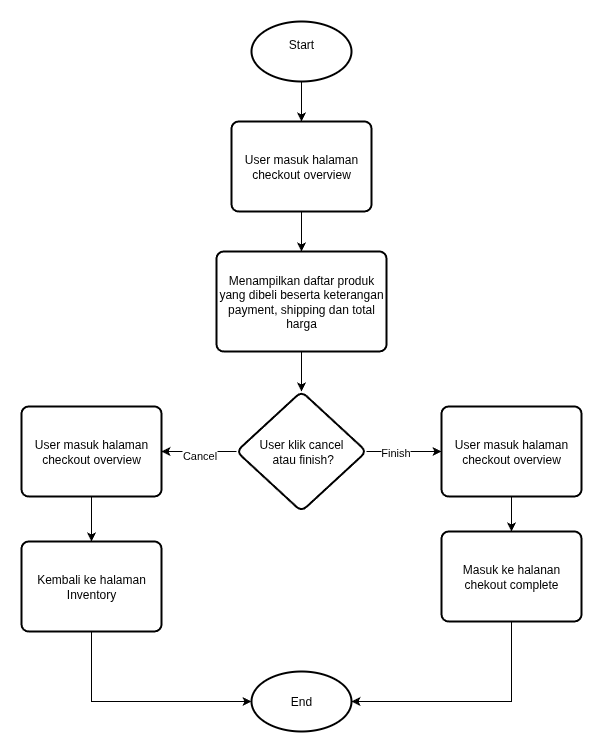

The diagram above was exported from draw.io. Its source (the exported page's mxGraphModel, read from the mxfile embedded in the PNG):
<mxGraphModel dx="1360" dy="879" grid="1" gridSize="10" guides="1" tooltips="1" connect="1" arrows="1" fold="1" page="1" pageScale="1" pageWidth="850" pageHeight="1100" math="0" shadow="0">
  <root>
    <mxCell id="0" />
    <mxCell id="1" parent="0" />
    <mxCell id="5FqKE2QV93xEuy0R0Fwz-3" value="" style="edgeStyle=orthogonalEdgeStyle;rounded=0;orthogonalLoop=1;jettySize=auto;html=1;" edge="1" parent="1" source="N5F-ZVazX_CMIoe7JEBM-3" target="5FqKE2QV93xEuy0R0Fwz-1">
      <mxGeometry relative="1" as="geometry" />
    </mxCell>
    <mxCell id="N5F-ZVazX_CMIoe7JEBM-3" value="Start&lt;div&gt;&lt;br&gt;&lt;/div&gt;" style="strokeWidth=2;html=1;shape=mxgraph.flowchart.start_1;whiteSpace=wrap;" vertex="1" parent="1">
      <mxGeometry x="390" y="140" width="100" height="60" as="geometry" />
    </mxCell>
    <mxCell id="5FqKE2QV93xEuy0R0Fwz-4" value="" style="edgeStyle=orthogonalEdgeStyle;rounded=0;orthogonalLoop=1;jettySize=auto;html=1;" edge="1" parent="1" source="5FqKE2QV93xEuy0R0Fwz-1" target="5FqKE2QV93xEuy0R0Fwz-2">
      <mxGeometry relative="1" as="geometry" />
    </mxCell>
    <mxCell id="5FqKE2QV93xEuy0R0Fwz-1" value="&lt;div&gt;User masuk halaman checkout overview&lt;/div&gt;" style="rounded=1;whiteSpace=wrap;html=1;absoluteArcSize=1;arcSize=14;strokeWidth=2;" vertex="1" parent="1">
      <mxGeometry x="370" y="240" width="140" height="90" as="geometry" />
    </mxCell>
    <mxCell id="5FqKE2QV93xEuy0R0Fwz-6" value="" style="edgeStyle=orthogonalEdgeStyle;rounded=0;orthogonalLoop=1;jettySize=auto;html=1;" edge="1" parent="1" source="5FqKE2QV93xEuy0R0Fwz-2" target="5FqKE2QV93xEuy0R0Fwz-5">
      <mxGeometry relative="1" as="geometry" />
    </mxCell>
    <mxCell id="5FqKE2QV93xEuy0R0Fwz-2" value="&lt;div&gt;Menampilkan daftar produk yang dibeli beserta keterangan payment, shipping dan total harga&lt;/div&gt;" style="rounded=1;whiteSpace=wrap;html=1;absoluteArcSize=1;arcSize=14;strokeWidth=2;" vertex="1" parent="1">
      <mxGeometry x="355" y="370" width="170" height="100" as="geometry" />
    </mxCell>
    <mxCell id="5FqKE2QV93xEuy0R0Fwz-9" value="" style="edgeStyle=orthogonalEdgeStyle;rounded=0;orthogonalLoop=1;jettySize=auto;html=1;" edge="1" parent="1" source="5FqKE2QV93xEuy0R0Fwz-5" target="5FqKE2QV93xEuy0R0Fwz-7">
      <mxGeometry relative="1" as="geometry" />
    </mxCell>
    <mxCell id="5FqKE2QV93xEuy0R0Fwz-12" value="Finish" style="edgeLabel;html=1;align=center;verticalAlign=middle;resizable=0;points=[];" vertex="1" connectable="0" parent="5FqKE2QV93xEuy0R0Fwz-9">
      <mxGeometry x="-0.2533" relative="1" as="geometry">
        <mxPoint as="offset" />
      </mxGeometry>
    </mxCell>
    <mxCell id="5FqKE2QV93xEuy0R0Fwz-10" value="" style="edgeStyle=orthogonalEdgeStyle;rounded=0;orthogonalLoop=1;jettySize=auto;html=1;" edge="1" parent="1" source="5FqKE2QV93xEuy0R0Fwz-5" target="5FqKE2QV93xEuy0R0Fwz-8">
      <mxGeometry relative="1" as="geometry" />
    </mxCell>
    <mxCell id="5FqKE2QV93xEuy0R0Fwz-15" value="Cancel" style="edgeLabel;html=1;align=center;verticalAlign=middle;resizable=0;points=[];" vertex="1" connectable="0" parent="5FqKE2QV93xEuy0R0Fwz-10">
      <mxGeometry x="0.0133" y="3" relative="1" as="geometry">
        <mxPoint as="offset" />
      </mxGeometry>
    </mxCell>
    <mxCell id="5FqKE2QV93xEuy0R0Fwz-5" value="User klik cancel&lt;div&gt;&amp;nbsp;atau finish?&lt;/div&gt;" style="rhombus;whiteSpace=wrap;html=1;rounded=1;absoluteArcSize=1;arcSize=14;strokeWidth=2;" vertex="1" parent="1">
      <mxGeometry x="375" y="510" width="130" height="120" as="geometry" />
    </mxCell>
    <mxCell id="5FqKE2QV93xEuy0R0Fwz-19" value="" style="edgeStyle=orthogonalEdgeStyle;rounded=0;orthogonalLoop=1;jettySize=auto;html=1;" edge="1" parent="1" source="5FqKE2QV93xEuy0R0Fwz-7" target="5FqKE2QV93xEuy0R0Fwz-18">
      <mxGeometry relative="1" as="geometry" />
    </mxCell>
    <mxCell id="5FqKE2QV93xEuy0R0Fwz-7" value="&lt;div&gt;User masuk halaman checkout overview&lt;/div&gt;" style="rounded=1;whiteSpace=wrap;html=1;absoluteArcSize=1;arcSize=14;strokeWidth=2;" vertex="1" parent="1">
      <mxGeometry x="580" y="525" width="140" height="90" as="geometry" />
    </mxCell>
    <mxCell id="5FqKE2QV93xEuy0R0Fwz-17" value="" style="edgeStyle=orthogonalEdgeStyle;rounded=0;orthogonalLoop=1;jettySize=auto;html=1;" edge="1" parent="1" source="5FqKE2QV93xEuy0R0Fwz-8" target="5FqKE2QV93xEuy0R0Fwz-16">
      <mxGeometry relative="1" as="geometry" />
    </mxCell>
    <mxCell id="5FqKE2QV93xEuy0R0Fwz-8" value="&lt;div&gt;User masuk halaman checkout overview&lt;/div&gt;" style="rounded=1;whiteSpace=wrap;html=1;absoluteArcSize=1;arcSize=14;strokeWidth=2;" vertex="1" parent="1">
      <mxGeometry x="160" y="525" width="140" height="90" as="geometry" />
    </mxCell>
    <mxCell id="5FqKE2QV93xEuy0R0Fwz-22" style="edgeStyle=orthogonalEdgeStyle;rounded=0;orthogonalLoop=1;jettySize=auto;html=1;" edge="1" parent="1" source="5FqKE2QV93xEuy0R0Fwz-16" target="5FqKE2QV93xEuy0R0Fwz-20">
      <mxGeometry relative="1" as="geometry">
        <Array as="points">
          <mxPoint x="230" y="820" />
        </Array>
      </mxGeometry>
    </mxCell>
    <mxCell id="5FqKE2QV93xEuy0R0Fwz-16" value="&lt;div&gt;Kembali ke halaman Inventory&lt;/div&gt;" style="rounded=1;whiteSpace=wrap;html=1;absoluteArcSize=1;arcSize=14;strokeWidth=2;" vertex="1" parent="1">
      <mxGeometry x="160" y="660" width="140" height="90" as="geometry" />
    </mxCell>
    <mxCell id="5FqKE2QV93xEuy0R0Fwz-21" style="edgeStyle=orthogonalEdgeStyle;rounded=0;orthogonalLoop=1;jettySize=auto;html=1;" edge="1" parent="1" source="5FqKE2QV93xEuy0R0Fwz-18" target="5FqKE2QV93xEuy0R0Fwz-20">
      <mxGeometry relative="1" as="geometry">
        <Array as="points">
          <mxPoint x="650" y="820" />
        </Array>
      </mxGeometry>
    </mxCell>
    <mxCell id="5FqKE2QV93xEuy0R0Fwz-18" value="Masuk ke halanan chekout complete" style="rounded=1;whiteSpace=wrap;html=1;absoluteArcSize=1;arcSize=14;strokeWidth=2;" vertex="1" parent="1">
      <mxGeometry x="580" y="650" width="140" height="90" as="geometry" />
    </mxCell>
    <mxCell id="5FqKE2QV93xEuy0R0Fwz-20" value="End" style="strokeWidth=2;html=1;shape=mxgraph.flowchart.start_1;whiteSpace=wrap;" vertex="1" parent="1">
      <mxGeometry x="390" y="790" width="100" height="60" as="geometry" />
    </mxCell>
  </root>
</mxGraphModel>